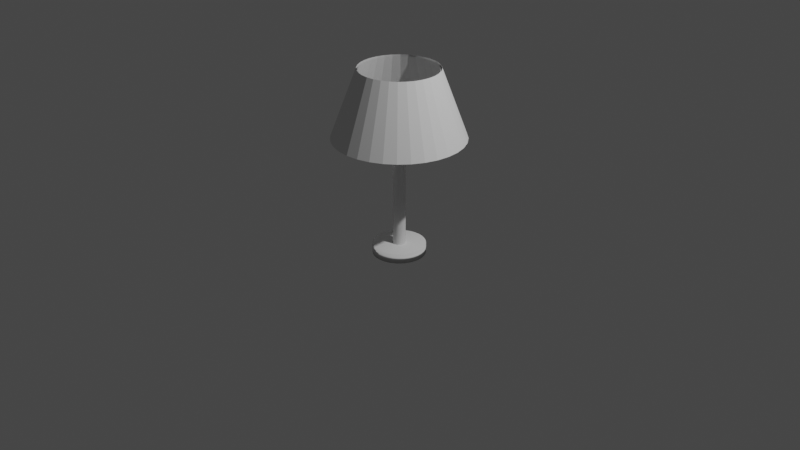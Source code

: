 # Source: lamp.blend  (saved by Blender 2.80.75; exported with 4.5.12 LTS)
import bpy
from mathutils import Matrix  # noqa: F401  (used for matrix-valued properties, if any)

bpy.ops.wm.read_factory_settings(use_empty=True)
scene = bpy.context.scene
scene.name = 'Scene'

# ---- collections
col_collection = bpy.data.collections.new('Collection'); scene.collection.children.link(col_collection)

# ---- world
world_world = bpy.data.worlds.new('World'); scene.world = world_world
world_world.use_nodes = True; world_world.node_tree.nodes.clear()
_N = world_world.node_tree.nodes; _L = world_world.node_tree.links
n0 = _N.new('ShaderNodeOutputWorld'); n0.name = 'World Output'; n0.location = (300, 300)
n1 = _N.new('ShaderNodeBackground'); n1.name = 'Background'; n1.location = (10, 300)
n1.inputs[0].default_value = (0.05088, 0.05088, 0.05088, 1.0)
_L.new(n1.outputs[0], n0.inputs[0])
n0.is_active_output = True
world_world.color = (0.05088, 0.05088, 0.05088)
world_world.use_sun_shadow = False
world_world.sun_shadow_jitter_overblur = 0.0

# ---- cameras
cam_camera = bpy.data.cameras.new('Camera')
cam_camera.clip_end = 100.0
cam_camera.ortho_scale = 7.314

# ---- lights
light_light = bpy.data.lights.new('Light', 'POINT')
light_light.transmission_factor = 0.0
light_light.energy = 1000.0
light_light.shadow_soft_size = 0.1
light_light.shadow_maximum_resolution = 0.006
light_light.use_absolute_resolution = True

# ---- meshes
me_cylinder = bpy.data.meshes.new('Cylinder')
me_cylinder.from_pydata([(0.0, 1.0, -1.0), (0.0, 1.0, 1.0), (0.1951, 0.9808, -1.0), (0.1951, 0.9808, 1.0), (0.3827, 0.9239, -1.0), (0.3827, 0.9239, 1.0), (0.5556, 0.8315, -1.0), (0.5556, 0.8315, 1.0), (0.7071, 0.7071, -1.0), (0.7071, 0.7071, 1.0), (0.8315, 0.5556, -1.0), (0.8315, 0.5556, 1.0), (0.9239, 0.3827, -1.0), (0.9239, 0.3827, 1.0), (0.9808, 0.1951, -1.0), (0.9808, 0.1951, 1.0), (1.0, 7.55e-08, -1.0), (1.0, 7.55e-08, 1.0), (0.9808, -0.1951, -1.0), (0.9808, -0.1951, 1.0), (0.9239, -0.3827, -1.0), (0.9239, -0.3827, 1.0), (0.8315, -0.5556, -1.0), (0.8315, -0.5556, 1.0), (0.7071, -0.7071, -1.0), (0.7071, -0.7071, 1.0), (0.5556, -0.8315, -1.0), (0.5556, -0.8315, 1.0), (0.3827, -0.9239, -1.0), (0.3827, -0.9239, 1.0), (0.1951, -0.9808, -1.0), (0.1951, -0.9808, 1.0), (-3.258e-07, -1.0, -1.0), (-3.258e-07, -1.0, 1.0), (-0.1951, -0.9808, -1.0), (-0.1951, -0.9808, 1.0), (-0.3827, -0.9239, -1.0), (-0.3827, -0.9239, 1.0), (-0.5556, -0.8315, -1.0), (-0.5556, -0.8315, 1.0), (-0.7071, -0.7071, -1.0), (-0.7071, -0.7071, 1.0), (-0.8315, -0.5556, -1.0), (-0.8315, -0.5556, 1.0), (-0.9239, -0.3827, -1.0), (-0.9239, -0.3827, 1.0), (-0.9808, -0.1951, -1.0), (-0.9808, -0.1951, 1.0), (-1.0, 9.656e-07, -1.0), (-1.0, 9.656e-07, 1.0), (-0.9808, 0.1951, -1.0), (-0.9808, 0.1951, 1.0), (-0.9239, 0.3827, -1.0), (-0.9239, 0.3827, 1.0), (-0.8315, 0.5556, -1.0), (-0.8315, 0.5556, 1.0), (-0.7071, 0.7071, -1.0), (-0.7071, 0.7071, 1.0), (-0.5556, 0.8315, -1.0), (-0.5556, 0.8315, 1.0), (-0.3827, 0.9239, -1.0), (-0.3827, 0.9239, 1.0), (-0.1951, 0.9808, -1.0), (-0.1951, 0.9808, 1.0)], [], [(0, 1, 3, 2), (2, 3, 5, 4), (4, 5, 7, 6), (6, 7, 9, 8), (8, 9, 11, 10), (10, 11, 13, 12), (12, 13, 15, 14), (14, 15, 17, 16), (16, 17, 19, 18), (18, 19, 21, 20), (20, 21, 23, 22), (22, 23, 25, 24), (24, 25, 27, 26), (26, 27, 29, 28), (28, 29, 31, 30), (30, 31, 33, 32), (32, 33, 35, 34), (34, 35, 37, 36), (36, 37, 39, 38), (38, 39, 41, 40), (40, 41, 43, 42), (42, 43, 45, 44), (44, 45, 47, 46), (46, 47, 49, 48), (48, 49, 51, 50), (50, 51, 53, 52), (52, 53, 55, 54), (54, 55, 57, 56), (56, 57, 59, 58), (58, 59, 61, 60), (3, 1, 63, 61, 59, 57, 55, 53, 51, 49, 47, 45, 43, 41, 39, 37, 35, 33, 31, 29, 27, 25, 23, 21, 19, 17, 15, 13, 11, 9, 7, 5), (60, 61, 63, 62), (62, 63, 1, 0), (0, 2, 4, 6, 8, 10, 12, 14, 16, 18, 20, 22, 24, 26, 28, 30, 32, 34, 36, 38, 40, 42, 44, 46, 48, 50, 52, 54, 56, 58, 60, 62)])
_uv = me_cylinder.uv_layers.new(name='UVMap')
_uv.uv.foreach_set('vector', [1.0, 0.5, 1.0, 1.0, 0.9688, 1.0, 0.9688, 0.5, 0.9688, 0.5, 0.9688, 1.0, 0.9375, 1.0, 0.9375, 0.5, 0.9375, 0.5, 0.9375, 1.0, 0.9062, 1.0, 0.9062, 0.5, 0.9062, 0.5, 0.9062, 1.0, 0.875, 1.0, 0.875, 0.5, 0.875, 0.5, 0.875, 1.0, 0.8438, 1.0, 0.8438, 0.5, 0.8438, 0.5, 0.8438, 1.0, 0.8125, 1.0, 0.8125, 0.5, 0.8125, 0.5, 0.8125, 1.0, 0.7812, 1.0, 0.7812, 0.5, 0.7812, 0.5, 0.7812, 1.0, 0.75, 1.0, 0.75, 0.5, 0.75, 0.5, 0.75, 1.0, 0.7188, 1.0, 0.7188, 0.5, 0.7188, 0.5, 0.7188, 1.0, 0.6875, 1.0, 0.6875, 0.5, 0.6875, 0.5, 0.6875, 1.0, 0.6562, 1.0, 0.6562, 0.5, 0.6562, 0.5, 0.6562, 1.0, 0.625, 1.0, 0.625, 0.5, 0.625, 0.5, 0.625, 1.0, 0.5938, 1.0, 0.5938, 0.5, 0.5938, 0.5, 0.5938, 1.0, 0.5625, 1.0, 0.5625, 0.5, 0.5625, 0.5, 0.5625, 1.0, 0.5312, 1.0, 0.5312, 0.5, 0.5312, 0.5, 0.5312, 1.0, 0.5, 1.0, 0.5, 0.5, 0.5, 0.5, 0.5, 1.0, 0.4688, 1.0, 0.4688, 0.5, 0.4688, 0.5, 0.4688, 1.0, 0.4375, 1.0, 0.4375, 0.5, 0.4375, 0.5, 0.4375, 1.0, 0.4062, 1.0, 0.4062, 0.5, 0.4062, 0.5, 0.4062, 1.0, 0.375, 1.0, 0.375, 0.5, 0.375, 0.5, 0.375, 1.0, 0.3438, 1.0, 0.3438, 0.5, 0.3438, 0.5, 0.3438, 1.0, 0.3125, 1.0, 0.3125, 0.5, 0.3125, 0.5, 0.3125, 1.0, 0.2812, 1.0, 0.2812, 0.5, 0.2812, 0.5, 0.2812, 1.0, 0.25, 1.0, 0.25, 0.5, 0.25, 0.5, 0.25, 1.0, 0.2188, 1.0, 0.2188, 0.5, 0.2188, 0.5, 0.2188, 1.0, 0.1875, 1.0, 0.1875, 0.5, 0.1875, 0.5, 0.1875, 1.0, 0.1562, 1.0, 0.1562, 0.5, 0.1562, 0.5, 0.1562, 1.0, 0.125, 1.0, 0.125, 0.5, 0.125, 0.5, 0.125, 1.0, 0.09375, 1.0, 0.09375, 0.5, 0.09375, 0.5, 0.09375, 1.0, 0.0625, 1.0, 0.0625, 0.5, 0.2968, 0.4854, 0.25, 0.49, 0.2032, 0.4854, 0.1582, 0.4717, 0.1167, 0.4496, 0.08029, 0.4197, 0.05045, 0.3833, 0.02827, 0.3418, 0.01461, 0.2968, 0.01, 0.25, 0.01461, 0.2032, 0.02827, 0.1582, 0.05045, 0.1167, 0.08029, 0.08029, 0.1167, 0.05045, 0.1582, 0.02827, 0.2032, 0.01461, 0.25, 0.01, 0.2968, 0.01461, 0.3418, 0.02827, 0.3833, 0.05045, 0.4197, 0.08029, 0.4496, 0.1167, 0.4717, 0.1582, 0.4854, 0.2032, 0.49, 0.25, 0.4854, 0.2968, 0.4717, 0.3418, 0.4496, 0.3833, 0.4197, 0.4197, 0.3833, 0.4496, 0.3418, 0.4717, 0.0625, 0.5, 0.0625, 1.0, 0.03125, 1.0, 0.03125, 0.5, 0.03125, 0.5, 0.03125, 1.0, 0.0, 1.0, 0.0, 0.5, 0.75, 0.49, 0.7968, 0.4854, 0.8418, 0.4717, 0.8833, 0.4496, 0.9197, 0.4197, 0.9496, 0.3833, 0.9717, 0.3418, 0.9854, 0.2968, 0.99, 0.25, 0.9854, 0.2032, 0.9717, 0.1582, 0.9496, 0.1167, 0.9197, 0.08029, 0.8833, 0.05045, 0.8418, 0.02827, 0.7968, 0.01461, 0.75, 0.01, 0.7032, 0.01461, 0.6582, 0.02827, 0.6167, 0.05045, 0.5803, 0.08029, 0.5504, 0.1167, 0.5283, 0.1582, 0.5146, 0.2032, 0.51, 0.25, 0.5146, 0.2968, 0.5283, 0.3418, 0.5504, 0.3833, 0.5803, 0.4197, 0.6167, 0.4496, 0.6582, 0.4717, 0.7032, 0.4854])
me_cylinder.use_remesh_preserve_volume = False
me_cylinder.use_remesh_preserve_attributes = False
me_cylinder.use_mirror_vertex_groups = False
me_cylinder.update()
me_cylinder_001 = bpy.data.meshes.new('Cylinder.001')
me_cylinder_001.from_pydata([(0.0, 1.0, -1.0), (3.055e-08, 0.6065, 0.4631), (0.1951, 0.9808, -1.0), (0.1183, 0.5948, 0.4631), (0.3827, 0.9239, -1.0), (0.2321, 0.5603, 0.4631), (0.5556, 0.8315, -1.0), (0.3369, 0.5042, 0.4631), (0.7071, 0.7071, -1.0), (0.4288, 0.4288, 0.4631), (0.8315, 0.5556, -1.0), (0.5042, 0.3369, 0.4631), (0.9239, 0.3827, -1.0), (0.5603, 0.2321, 0.4631), (0.9808, 0.1951, -1.0), (0.5948, 0.1183, 0.4631), (1.0, 7.55e-08, -1.0), (0.6065, 1.636e-07, 0.4631), (0.9808, -0.1951, -1.0), (0.5948, -0.1183, 0.4631), (0.9239, -0.3827, -1.0), (0.5603, -0.2321, 0.4631), (0.8315, -0.5556, -1.0), (0.5042, -0.3369, 0.4631), (0.7071, -0.7071, -1.0), (0.4288, -0.4288, 0.4631), (0.5556, -0.8315, -1.0), (0.3369, -0.5042, 0.4631), (0.3827, -0.9239, -1.0), (0.2321, -0.5603, 0.4631), (0.1951, -0.9808, -1.0), (0.1183, -0.5948, 0.4631), (-3.258e-07, -1.0, -1.0), (-1.671e-07, -0.6065, 0.4631), (-0.1951, -0.9808, -1.0), (-0.1183, -0.5948, 0.4631), (-0.3827, -0.9239, -1.0), (-0.2321, -0.5603, 0.4631), (-0.5556, -0.8315, -1.0), (-0.3369, -0.5042, 0.4631), (-0.7071, -0.7071, -1.0), (-0.4288, -0.4288, 0.4631), (-0.8315, -0.5556, -1.0), (-0.5042, -0.3369, 0.4631), (-0.9239, -0.3827, -1.0), (-0.5603, -0.2321, 0.4631), (-0.9808, -0.1951, -1.0), (-0.5948, -0.1183, 0.4631), (-1.0, 9.656e-07, -1.0), (-0.6065, 7.034e-07, 0.4631), (-0.9808, 0.1951, -1.0), (-0.5948, 0.1183, 0.4631), (-0.9239, 0.3827, -1.0), (-0.5603, 0.2321, 0.4631), (-0.8315, 0.5556, -1.0), (-0.5042, 0.3369, 0.4631), (-0.7071, 0.7071, -1.0), (-0.4288, 0.4288, 0.4631), (-0.5556, 0.8315, -1.0), (-0.3369, 0.5042, 0.4631), (-0.3827, 0.9239, -1.0), (-0.2321, 0.5603, 0.4631), (-0.1951, 0.9808, -1.0), (-0.1183, 0.5948, 0.4631), (-1.017e-08, 0.9688, -1.008), (0.189, 0.9502, -1.008), (0.1143, 0.5748, 0.4381), (2.352e-08, 0.5861, 0.4381), (0.3707, 0.8951, -1.008), (0.2243, 0.5415, 0.4381), (0.5382, 0.8055, -1.008), (0.3256, 0.4873, 0.4381), (0.6851, 0.6851, -1.008), (0.4144, 0.4144, 0.4381), (0.8055, 0.5382, -1.008), (0.4873, 0.3256, 0.4381), (0.8951, 0.3707, -1.008), (0.5415, 0.2243, 0.4381), (0.9502, 0.189, -1.008), (0.5748, 0.1143, 0.4381), (0.9688, 7.346e-08, -1.008), (0.5861, 1.622e-07, 0.4381), (0.9502, -0.189, -1.008), (0.5748, -0.1143, 0.4381), (0.8951, -0.3707, -1.008), (0.5415, -0.2243, 0.4381), (0.8055, -0.5382, -1.008), (0.4873, -0.3256, 0.4381), (0.6851, -0.6851, -1.008), (0.4144, -0.4144, 0.4381), (0.5382, -0.8055, -1.008), (0.3256, -0.4873, 0.4381), (0.3707, -0.8951, -1.008), (0.2243, -0.5415, 0.4381), (0.189, -0.9502, -1.008), (0.1143, -0.5748, 0.4381), (-3.177e-07, -0.9688, -1.008), (-1.618e-07, -0.5861, 0.4381), (-0.189, -0.9502, -1.008), (-0.1143, -0.5748, 0.4381), (-0.3707, -0.8951, -1.008), (-0.2243, -0.5415, 0.4381), (-0.5382, -0.8055, -1.008), (-0.3256, -0.4873, 0.4381), (-0.6851, -0.6851, -1.008), (-0.4144, -0.4144, 0.4381), (-0.8055, -0.5382, -1.008), (-0.4873, -0.3256, 0.4381), (-0.8951, -0.3707, -1.008), (-0.5415, -0.2243, 0.4381), (-0.9502, -0.189, -1.008), (-0.5748, -0.1143, 0.4381), (-0.9688, 9.353e-07, -1.008), (-0.5861, 6.835e-07, 0.4381), (-0.9502, 0.189, -1.008), (-0.5748, 0.1143, 0.4381), (-0.8951, 0.3707, -1.008), (-0.5415, 0.2243, 0.4381), (-0.8055, 0.5382, -1.008), (-0.4873, 0.3256, 0.4381), (-0.6851, 0.6851, -1.008), (-0.4144, 0.4144, 0.4381), (-0.5382, 0.8055, -1.008), (-0.3256, 0.4873, 0.4381), (-0.3707, 0.8951, -1.008), (-0.2243, 0.5415, 0.4381), (-0.189, 0.9502, -1.008), (-0.1143, 0.5748, 0.4381)], [], [(0, 2, 3, 1), (2, 4, 5, 3), (4, 6, 7, 5), (6, 8, 9, 7), (8, 10, 11, 9), (10, 12, 13, 11), (12, 14, 15, 13), (14, 16, 17, 15), (16, 18, 19, 17), (18, 20, 21, 19), (20, 22, 23, 21), (22, 24, 25, 23), (24, 26, 27, 25), (26, 28, 29, 27), (28, 30, 31, 29), (30, 32, 33, 31), (32, 34, 35, 33), (34, 36, 37, 35), (36, 38, 39, 37), (38, 40, 41, 39), (40, 42, 43, 41), (42, 44, 45, 43), (44, 46, 47, 45), (46, 48, 49, 47), (48, 50, 51, 49), (50, 52, 53, 51), (52, 54, 55, 53), (54, 56, 57, 55), (56, 58, 59, 57), (58, 60, 61, 59), (60, 62, 63, 61), (62, 0, 1, 63), (64, 67, 66, 65), (65, 66, 69, 68), (68, 69, 71, 70), (70, 71, 73, 72), (72, 73, 75, 74), (74, 75, 77, 76), (76, 77, 79, 78), (78, 79, 81, 80), (80, 81, 83, 82), (82, 83, 85, 84), (84, 85, 87, 86), (86, 87, 89, 88), (88, 89, 91, 90), (90, 91, 93, 92), (92, 93, 95, 94), (94, 95, 97, 96), (96, 97, 99, 98), (98, 99, 101, 100), (100, 101, 103, 102), (102, 103, 105, 104), (104, 105, 107, 106), (106, 107, 109, 108), (108, 109, 111, 110), (110, 111, 113, 112), (112, 113, 115, 114), (114, 115, 117, 116), (116, 117, 119, 118), (118, 119, 121, 120), (120, 121, 123, 122), (122, 123, 125, 124), (124, 125, 127, 126), (126, 127, 67, 64), (16, 14, 78, 80), (34, 32, 96, 98), (52, 50, 114, 116), (8, 6, 70, 72), (26, 24, 88, 90), (44, 42, 106, 108), (62, 60, 124, 126), (18, 16, 80, 82), (36, 34, 98, 100), (54, 52, 116, 118), (10, 8, 72, 74), (28, 26, 90, 92), (46, 44, 108, 110), (2, 0, 64, 65), (0, 62, 126, 64), (20, 18, 82, 84), (38, 36, 100, 102), (56, 54, 118, 120), (12, 10, 74, 76), (30, 28, 92, 94), (48, 46, 110, 112), (4, 2, 65, 68), (22, 20, 84, 86), (40, 38, 102, 104), (58, 56, 120, 122), (14, 12, 76, 78), (32, 30, 94, 96), (50, 48, 112, 114), (6, 4, 68, 70), (24, 22, 86, 88), (42, 40, 104, 106), (60, 58, 122, 124)])
_uv = me_cylinder_001.uv_layers.new(name='UVMap')
_uv.uv.foreach_set('vector', [1.0, 0.5, 0.9688, 0.5, 0.9688, 1.0, 1.0, 1.0, 0.9688, 0.5, 0.9375, 0.5, 0.9375, 1.0, 0.9688, 1.0, 0.9375, 0.5, 0.9062, 0.5, 0.9062, 1.0, 0.9375, 1.0, 0.9062, 0.5, 0.875, 0.5, 0.875, 1.0, 0.9062, 1.0, 0.875, 0.5, 0.8438, 0.5, 0.8438, 1.0, 0.875, 1.0, 0.8438, 0.5, 0.8125, 0.5, 0.8125, 1.0, 0.8438, 1.0, 0.8125, 0.5, 0.7812, 0.5, 0.7812, 1.0, 0.8125, 1.0, 0.7812, 0.5, 0.75, 0.5, 0.75, 1.0, 0.7812, 1.0, 0.75, 0.5, 0.7188, 0.5, 0.7188, 1.0, 0.75, 1.0, 0.7188, 0.5, 0.6875, 0.5, 0.6875, 1.0, 0.7188, 1.0, 0.6875, 0.5, 0.6562, 0.5, 0.6562, 1.0, 0.6875, 1.0, 0.6562, 0.5, 0.625, 0.5, 0.625, 1.0, 0.6562, 1.0, 0.625, 0.5, 0.5938, 0.5, 0.5938, 1.0, 0.625, 1.0, 0.5938, 0.5, 0.5625, 0.5, 0.5625, 1.0, 0.5938, 1.0, 0.5625, 0.5, 0.5312, 0.5, 0.5312, 1.0, 0.5625, 1.0, 0.5312, 0.5, 0.5, 0.5, 0.5, 1.0, 0.5312, 1.0, 0.5, 0.5, 0.4688, 0.5, 0.4688, 1.0, 0.5, 1.0, 0.4688, 0.5, 0.4375, 0.5, 0.4375, 1.0, 0.4688, 1.0, 0.4375, 0.5, 0.4062, 0.5, 0.4062, 1.0, 0.4375, 1.0, 0.4062, 0.5, 0.375, 0.5, 0.375, 1.0, 0.4062, 1.0, 0.375, 0.5, 0.3438, 0.5, 0.3438, 1.0, 0.375, 1.0, 0.3438, 0.5, 0.3125, 0.5, 0.3125, 1.0, 0.3438, 1.0, 0.3125, 0.5, 0.2812, 0.5, 0.2812, 1.0, 0.3125, 1.0, 0.2812, 0.5, 0.25, 0.5, 0.25, 1.0, 0.2812, 1.0, 0.25, 0.5, 0.2188, 0.5, 0.2188, 1.0, 0.25, 1.0, 0.2188, 0.5, 0.1875, 0.5, 0.1875, 1.0, 0.2188, 1.0, 0.1875, 0.5, 0.1562, 0.5, 0.1562, 1.0, 0.1875, 1.0, 0.1562, 0.5, 0.125, 0.5, 0.125, 1.0, 0.1562, 1.0, 0.125, 0.5, 0.09375, 0.5, 0.09375, 1.0, 0.125, 1.0, 0.09375, 0.5, 0.0625, 0.5, 0.0625, 1.0, 0.09375, 1.0, 0.0625, 0.5, 0.03125, 0.5, 0.03125, 1.0, 0.0625, 1.0, 0.03125, 0.5, 0.0, 0.5, 0.0, 1.0, 0.03125, 1.0, 1.0, 0.5, 1.0, 1.0, 0.9688, 1.0, 0.9688, 0.5, 0.9688, 0.5, 0.9688, 1.0, 0.9375, 1.0, 0.9375, 0.5, 0.9375, 0.5, 0.9375, 1.0, 0.9062, 1.0, 0.9062, 0.5, 0.9062, 0.5, 0.9062, 1.0, 0.875, 1.0, 0.875, 0.5, 0.875, 0.5, 0.875, 1.0, 0.8438, 1.0, 0.8438, 0.5, 0.8438, 0.5, 0.8438, 1.0, 0.8125, 1.0, 0.8125, 0.5, 0.8125, 0.5, 0.8125, 1.0, 0.7812, 1.0, 0.7812, 0.5, 0.7812, 0.5, 0.7812, 1.0, 0.75, 1.0, 0.75, 0.5, 0.75, 0.5, 0.75, 1.0, 0.7188, 1.0, 0.7188, 0.5, 0.7188, 0.5, 0.7188, 1.0, 0.6875, 1.0, 0.6875, 0.5, 0.6875, 0.5, 0.6875, 1.0, 0.6562, 1.0, 0.6562, 0.5, 0.6562, 0.5, 0.6562, 1.0, 0.625, 1.0, 0.625, 0.5, 0.625, 0.5, 0.625, 1.0, 0.5938, 1.0, 0.5938, 0.5, 0.5938, 0.5, 0.5938, 1.0, 0.5625, 1.0, 0.5625, 0.5, 0.5625, 0.5, 0.5625, 1.0, 0.5312, 1.0, 0.5312, 0.5, 0.5312, 0.5, 0.5312, 1.0, 0.5, 1.0, 0.5, 0.5, 0.5, 0.5, 0.5, 1.0, 0.4688, 1.0, 0.4688, 0.5, 0.4688, 0.5, 0.4688, 1.0, 0.4375, 1.0, 0.4375, 0.5, 0.4375, 0.5, 0.4375, 1.0, 0.4062, 1.0, 0.4062, 0.5, 0.4062, 0.5, 0.4062, 1.0, 0.375, 1.0, 0.375, 0.5, 0.375, 0.5, 0.375, 1.0, 0.3438, 1.0, 0.3438, 0.5, 0.3438, 0.5, 0.3438, 1.0, 0.3125, 1.0, 0.3125, 0.5, 0.3125, 0.5, 0.3125, 1.0, 0.2812, 1.0, 0.2812, 0.5, 0.2812, 0.5, 0.2812, 1.0, 0.25, 1.0, 0.25, 0.5, 0.25, 0.5, 0.25, 1.0, 0.2188, 1.0, 0.2188, 0.5, 0.2188, 0.5, 0.2188, 1.0, 0.1875, 1.0, 0.1875, 0.5, 0.1875, 0.5, 0.1875, 1.0, 0.1562, 1.0, 0.1562, 0.5, 0.1562, 0.5, 0.1562, 1.0, 0.125, 1.0, 0.125, 0.5, 0.125, 0.5, 0.125, 1.0, 0.09375, 1.0, 0.09375, 0.5, 0.09375, 0.5, 0.09375, 1.0, 0.0625, 1.0, 0.0625, 0.5, 0.0625, 0.5, 0.0625, 1.0, 0.03125, 1.0, 0.03125, 0.5, 0.03125, 0.5, 0.03125, 1.0, 0.0, 1.0, 0.0, 0.5, 0.75, 0.5, 0.7812, 0.5, 0.7812, 0.5, 0.75, 0.5, 0.4688, 0.5, 0.5, 0.5, 0.5, 0.5, 0.4688, 0.5, 0.1875, 0.5, 0.2188, 0.5, 0.2188, 0.5, 0.1875, 0.5, 0.875, 0.5, 0.9062, 0.5, 0.9062, 0.5, 0.875, 0.5, 0.5938, 0.5, 0.625, 0.5, 0.625, 0.5, 0.5938, 0.5, 0.3125, 0.5, 0.3438, 0.5, 0.3438, 0.5, 0.3125, 0.5, 0.03125, 0.5, 0.0625, 0.5, 0.0625, 0.5, 0.03125, 0.5, 0.7188, 0.5, 0.75, 0.5, 0.75, 0.5, 0.7188, 0.5, 0.4375, 0.5, 0.4688, 0.5, 0.4688, 0.5, 0.4375, 0.5, 0.1562, 0.5, 0.1875, 0.5, 0.1875, 0.5, 0.1562, 0.5, 0.8438, 0.5, 0.875, 0.5, 0.875, 0.5, 0.8438, 0.5, 0.5625, 0.5, 0.5938, 0.5, 0.5938, 0.5, 0.5625, 0.5, 0.2812, 0.5, 0.3125, 0.5, 0.3125, 0.5, 0.2812, 0.5, 0.9688, 0.5, 1.0, 0.5, 1.0, 0.5, 0.9688, 0.5, 0.0, 0.5, 0.03125, 0.5, 0.03125, 0.5, 0.0, 0.5, 0.6875, 0.5, 0.7188, 0.5, 0.7188, 0.5, 0.6875, 0.5, 0.4062, 0.5, 0.4375, 0.5, 0.4375, 0.5, 0.4062, 0.5, 0.125, 0.5, 0.1562, 0.5, 0.1562, 0.5, 0.125, 0.5, 0.8125, 0.5, 0.8438, 0.5, 0.8438, 0.5, 0.8125, 0.5, 0.5312, 0.5, 0.5625, 0.5, 0.5625, 0.5, 0.5312, 0.5, 0.25, 0.5, 0.2812, 0.5, 0.2812, 0.5, 0.25, 0.5, 0.9375, 0.5, 0.9688, 0.5, 0.9688, 0.5, 0.9375, 0.5, 0.6562, 0.5, 0.6875, 0.5, 0.6875, 0.5, 0.6562, 0.5, 0.375, 0.5, 0.4062, 0.5, 0.4062, 0.5, 0.375, 0.5, 0.09375, 0.5, 0.125, 0.5, 0.125, 0.5, 0.09375, 0.5, 0.7812, 0.5, 0.8125, 0.5, 0.8125, 0.5, 0.7812, 0.5, 0.5, 0.5, 0.5312, 0.5, 0.5312, 0.5, 0.5, 0.5, 0.2188, 0.5, 0.25, 0.5, 0.25, 0.5, 0.2188, 0.5, 0.9062, 0.5, 0.9375, 0.5, 0.9375, 0.5, 0.9062, 0.5, 0.625, 0.5, 0.6562, 0.5, 0.6562, 0.5, 0.625, 0.5, 0.3438, 0.5, 0.375, 0.5, 0.375, 0.5, 0.3438, 0.5, 0.0625, 0.5, 0.09375, 0.5, 0.09375, 0.5, 0.0625, 0.5])
me_cylinder_001.use_remesh_preserve_volume = False
me_cylinder_001.use_remesh_preserve_attributes = False
me_cylinder_001.use_mirror_vertex_groups = False
me_cylinder_001.update()
me_cylinder_002 = bpy.data.meshes.new('Cylinder.002')
me_cylinder_002.from_pydata([(-0.007203, -0.01671, 0.7902), (-0.6525, -0.01671, 0.9056), (-0.007241, -0.01639, 0.787), (-0.6526, -0.01639, 0.9024), (-0.007277, -0.01544, 0.7839), (-0.6526, -0.01544, 0.8993), (-0.007311, -0.01389, 0.7811), (-0.6527, -0.01389, 0.8965), (-0.00734, -0.01181, 0.7786), (-0.6527, -0.01181, 0.894), (-0.007364, -0.009282, 0.7766), (-0.6527, -0.009282, 0.892), (-0.007382, -0.006393, 0.775), (-0.6527, -0.006393, 0.8905), (-0.007393, -0.003259, 0.7741), (-0.6527, -0.003259, 0.8895), (-0.007397, 3.234e-07, 0.7738), (-0.6527, 3.234e-07, 0.8892), (-0.007393, 0.00326, 0.7741), (-0.6527, 0.00326, 0.8895), (-0.007382, 0.006394, 0.775), (-0.6527, 0.006394, 0.8905), (-0.007364, 0.009283, 0.7766), (-0.6527, 0.009283, 0.892), (-0.00734, 0.01181, 0.7786), (-0.6527, 0.01181, 0.894), (-0.007311, 0.01389, 0.7811), (-0.6527, 0.01389, 0.8965), (-0.007277, 0.01544, 0.7839), (-0.6526, 0.01544, 0.8993), (-0.007241, 0.01639, 0.787), (-0.6526, 0.01639, 0.9024), (-0.007203, 0.01671, 0.7902), (-0.6525, 0.01671, 0.9056), (-0.007165, 0.01639, 0.7934), (-0.6525, 0.01639, 0.9088), (-0.007129, 0.01544, 0.7964), (-0.6525, 0.01544, 0.9119), (-0.007095, 0.01389, 0.7993), (-0.6524, 0.01389, 0.9147), (-0.007066, 0.01181, 0.8017), (-0.6524, 0.01181, 0.9172), (-0.007041, 0.009283, 0.8038), (-0.6524, 0.009283, 0.9192), (-0.007023, 0.006394, 0.8053), (-0.6524, 0.006394, 0.9207), (-0.007012, 0.00326, 0.8062), (-0.6524, 0.00326, 0.9217), (-0.007009, 3.085e-07, 0.8065), (-0.6524, 3.085e-07, 0.922), (-0.007012, -0.003259, 0.8062), (-0.6524, -0.003259, 0.9217), (-0.007023, -0.006393, 0.8053), (-0.6524, -0.006393, 0.9207), (-0.007041, -0.009282, 0.8038), (-0.6524, -0.009282, 0.9192), (-0.007066, -0.01181, 0.8017), (-0.6524, -0.01181, 0.9172), (-0.007095, -0.01389, 0.7993), (-0.6524, -0.01389, 0.9147), (-0.007129, -0.01544, 0.7964), (-0.6525, -0.01544, 0.9119), (-0.007165, -0.01639, 0.7934), (-0.6525, -0.01639, 0.9088)], [], [(0, 1, 3, 2), (2, 3, 5, 4), (4, 5, 7, 6), (6, 7, 9, 8), (8, 9, 11, 10), (10, 11, 13, 12), (12, 13, 15, 14), (14, 15, 17, 16), (16, 17, 19, 18), (18, 19, 21, 20), (20, 21, 23, 22), (22, 23, 25, 24), (24, 25, 27, 26), (26, 27, 29, 28), (28, 29, 31, 30), (30, 31, 33, 32), (32, 33, 35, 34), (34, 35, 37, 36), (36, 37, 39, 38), (38, 39, 41, 40), (40, 41, 43, 42), (42, 43, 45, 44), (44, 45, 47, 46), (46, 47, 49, 48), (48, 49, 51, 50), (50, 51, 53, 52), (52, 53, 55, 54), (54, 55, 57, 56), (56, 57, 59, 58), (58, 59, 61, 60), (3, 1, 63, 61, 59, 57, 55, 53, 51, 49, 47, 45, 43, 41, 39, 37, 35, 33, 31, 29, 27, 25, 23, 21, 19, 17, 15, 13, 11, 9, 7, 5), (60, 61, 63, 62), (62, 63, 1, 0), (0, 2, 4, 6, 8, 10, 12, 14, 16, 18, 20, 22, 24, 26, 28, 30, 32, 34, 36, 38, 40, 42, 44, 46, 48, 50, 52, 54, 56, 58, 60, 62)])
me_cylinder_002.polygons.foreach_set('use_smooth', [True] * 34)
_uv = me_cylinder_002.uv_layers.new(name='UVMap')
_uv.uv.foreach_set('vector', [1.0, 0.5, 1.0, 1.0, 0.9688, 1.0, 0.9688, 0.5, 0.9688, 0.5, 0.9688, 1.0, 0.9375, 1.0, 0.9375, 0.5, 0.9375, 0.5, 0.9375, 1.0, 0.9062, 1.0, 0.9062, 0.5, 0.9062, 0.5, 0.9062, 1.0, 0.875, 1.0, 0.875, 0.5, 0.875, 0.5, 0.875, 1.0, 0.8438, 1.0, 0.8438, 0.5, 0.8438, 0.5, 0.8438, 1.0, 0.8125, 1.0, 0.8125, 0.5, 0.8125, 0.5, 0.8125, 1.0, 0.7812, 1.0, 0.7812, 0.5, 0.7812, 0.5, 0.7812, 1.0, 0.75, 1.0, 0.75, 0.5, 0.75, 0.5, 0.75, 1.0, 0.7188, 1.0, 0.7188, 0.5, 0.7188, 0.5, 0.7188, 1.0, 0.6875, 1.0, 0.6875, 0.5, 0.6875, 0.5, 0.6875, 1.0, 0.6562, 1.0, 0.6562, 0.5, 0.6562, 0.5, 0.6562, 1.0, 0.625, 1.0, 0.625, 0.5, 0.625, 0.5, 0.625, 1.0, 0.5938, 1.0, 0.5938, 0.5, 0.5938, 0.5, 0.5938, 1.0, 0.5625, 1.0, 0.5625, 0.5, 0.5625, 0.5, 0.5625, 1.0, 0.5312, 1.0, 0.5312, 0.5, 0.5312, 0.5, 0.5312, 1.0, 0.5, 1.0, 0.5, 0.5, 0.5, 0.5, 0.5, 1.0, 0.4688, 1.0, 0.4688, 0.5, 0.4688, 0.5, 0.4688, 1.0, 0.4375, 1.0, 0.4375, 0.5, 0.4375, 0.5, 0.4375, 1.0, 0.4062, 1.0, 0.4062, 0.5, 0.4062, 0.5, 0.4062, 1.0, 0.375, 1.0, 0.375, 0.5, 0.375, 0.5, 0.375, 1.0, 0.3438, 1.0, 0.3438, 0.5, 0.3438, 0.5, 0.3438, 1.0, 0.3125, 1.0, 0.3125, 0.5, 0.3125, 0.5, 0.3125, 1.0, 0.2812, 1.0, 0.2812, 0.5, 0.2812, 0.5, 0.2812, 1.0, 0.25, 1.0, 0.25, 0.5, 0.25, 0.5, 0.25, 1.0, 0.2188, 1.0, 0.2188, 0.5, 0.2188, 0.5, 0.2188, 1.0, 0.1875, 1.0, 0.1875, 0.5, 0.1875, 0.5, 0.1875, 1.0, 0.1562, 1.0, 0.1562, 0.5, 0.1562, 0.5, 0.1562, 1.0, 0.125, 1.0, 0.125, 0.5, 0.125, 0.5, 0.125, 1.0, 0.09375, 1.0, 0.09375, 0.5, 0.09375, 0.5, 0.09375, 1.0, 0.0625, 1.0, 0.0625, 0.5, 0.2968, 0.4854, 0.25, 0.49, 0.2032, 0.4854, 0.1582, 0.4717, 0.1167, 0.4496, 0.08029, 0.4197, 0.05045, 0.3833, 0.02827, 0.3418, 0.01461, 0.2968, 0.01, 0.25, 0.01461, 0.2032, 0.02827, 0.1582, 0.05045, 0.1167, 0.08029, 0.08029, 0.1167, 0.05045, 0.1582, 0.02827, 0.2032, 0.01461, 0.25, 0.01, 0.2968, 0.01461, 0.3418, 0.02827, 0.3833, 0.05045, 0.4197, 0.08029, 0.4496, 0.1167, 0.4717, 0.1582, 0.4854, 0.2032, 0.49, 0.25, 0.4854, 0.2968, 0.4717, 0.3418, 0.4496, 0.3833, 0.4197, 0.4197, 0.3833, 0.4496, 0.3418, 0.4717, 0.0625, 0.5, 0.0625, 1.0, 0.03125, 1.0, 0.03125, 0.5, 0.03125, 0.5, 0.03125, 1.0, 0.0, 1.0, 0.0, 0.5, 0.75, 0.49, 0.7968, 0.4854, 0.8418, 0.4717, 0.8833, 0.4496, 0.9197, 0.4197, 0.9496, 0.3833, 0.9717, 0.3418, 0.9854, 0.2968, 0.99, 0.25, 0.9854, 0.2032, 0.9717, 0.1582, 0.9496, 0.1167, 0.9197, 0.08029, 0.8833, 0.05045, 0.8418, 0.02827, 0.7968, 0.01461, 0.75, 0.01, 0.7032, 0.01461, 0.6582, 0.02827, 0.6167, 0.05045, 0.5803, 0.08029, 0.5504, 0.1167, 0.5283, 0.1582, 0.5146, 0.2032, 0.51, 0.25, 0.5146, 0.2968, 0.5283, 0.3418, 0.5504, 0.3833, 0.5803, 0.4197, 0.6167, 0.4496, 0.6582, 0.4717, 0.7032, 0.4854])
me_cylinder_002.use_remesh_preserve_volume = False
me_cylinder_002.use_remesh_preserve_attributes = False
me_cylinder_002.use_mirror_vertex_groups = False
me_cylinder_002.update()
me_cylinder_005 = bpy.data.meshes.new('Cylinder.005')
me_cylinder_005.from_pydata([(-0.007203, -0.01671, 0.7902), (-0.6525, -0.01671, 0.9056), (-0.007241, -0.01639, 0.787), (-0.6526, -0.01639, 0.9024), (-0.007277, -0.01544, 0.7839), (-0.6526, -0.01544, 0.8993), (-0.007311, -0.01389, 0.7811), (-0.6527, -0.01389, 0.8965), (-0.00734, -0.01181, 0.7786), (-0.6527, -0.01181, 0.894), (-0.007364, -0.009282, 0.7766), (-0.6527, -0.009282, 0.892), (-0.007382, -0.006393, 0.775), (-0.6527, -0.006393, 0.8905), (-0.007393, -0.003259, 0.7741), (-0.6527, -0.003259, 0.8895), (-0.007397, 3.234e-07, 0.7738), (-0.6527, 3.234e-07, 0.8892), (-0.007393, 0.00326, 0.7741), (-0.6527, 0.00326, 0.8895), (-0.007382, 0.006394, 0.775), (-0.6527, 0.006394, 0.8905), (-0.007364, 0.009283, 0.7766), (-0.6527, 0.009283, 0.892), (-0.00734, 0.01181, 0.7786), (-0.6527, 0.01181, 0.894), (-0.007311, 0.01389, 0.7811), (-0.6527, 0.01389, 0.8965), (-0.007277, 0.01544, 0.7839), (-0.6526, 0.01544, 0.8993), (-0.007241, 0.01639, 0.787), (-0.6526, 0.01639, 0.9024), (-0.007203, 0.01671, 0.7902), (-0.6525, 0.01671, 0.9056), (-0.007165, 0.01639, 0.7934), (-0.6525, 0.01639, 0.9088), (-0.007129, 0.01544, 0.7964), (-0.6525, 0.01544, 0.9119), (-0.007095, 0.01389, 0.7993), (-0.6524, 0.01389, 0.9147), (-0.007066, 0.01181, 0.8017), (-0.6524, 0.01181, 0.9172), (-0.007041, 0.009283, 0.8038), (-0.6524, 0.009283, 0.9192), (-0.007023, 0.006394, 0.8053), (-0.6524, 0.006394, 0.9207), (-0.007012, 0.00326, 0.8062), (-0.6524, 0.00326, 0.9217), (-0.007009, 3.085e-07, 0.8065), (-0.6524, 3.085e-07, 0.922), (-0.007012, -0.003259, 0.8062), (-0.6524, -0.003259, 0.9217), (-0.007023, -0.006393, 0.8053), (-0.6524, -0.006393, 0.9207), (-0.007041, -0.009282, 0.8038), (-0.6524, -0.009282, 0.9192), (-0.007066, -0.01181, 0.8017), (-0.6524, -0.01181, 0.9172), (-0.007095, -0.01389, 0.7993), (-0.6524, -0.01389, 0.9147), (-0.007129, -0.01544, 0.7964), (-0.6525, -0.01544, 0.9119), (-0.007165, -0.01639, 0.7934), (-0.6525, -0.01639, 0.9088)], [], [(0, 1, 3, 2), (2, 3, 5, 4), (4, 5, 7, 6), (6, 7, 9, 8), (8, 9, 11, 10), (10, 11, 13, 12), (12, 13, 15, 14), (14, 15, 17, 16), (16, 17, 19, 18), (18, 19, 21, 20), (20, 21, 23, 22), (22, 23, 25, 24), (24, 25, 27, 26), (26, 27, 29, 28), (28, 29, 31, 30), (30, 31, 33, 32), (32, 33, 35, 34), (34, 35, 37, 36), (36, 37, 39, 38), (38, 39, 41, 40), (40, 41, 43, 42), (42, 43, 45, 44), (44, 45, 47, 46), (46, 47, 49, 48), (48, 49, 51, 50), (50, 51, 53, 52), (52, 53, 55, 54), (54, 55, 57, 56), (56, 57, 59, 58), (58, 59, 61, 60), (3, 1, 63, 61, 59, 57, 55, 53, 51, 49, 47, 45, 43, 41, 39, 37, 35, 33, 31, 29, 27, 25, 23, 21, 19, 17, 15, 13, 11, 9, 7, 5), (60, 61, 63, 62), (62, 63, 1, 0), (0, 2, 4, 6, 8, 10, 12, 14, 16, 18, 20, 22, 24, 26, 28, 30, 32, 34, 36, 38, 40, 42, 44, 46, 48, 50, 52, 54, 56, 58, 60, 62)])
me_cylinder_005.polygons.foreach_set('use_smooth', [True] * 34)
_uv = me_cylinder_005.uv_layers.new(name='UVMap')
_uv.uv.foreach_set('vector', [1.0, 0.5, 1.0, 1.0, 0.9688, 1.0, 0.9688, 0.5, 0.9688, 0.5, 0.9688, 1.0, 0.9375, 1.0, 0.9375, 0.5, 0.9375, 0.5, 0.9375, 1.0, 0.9062, 1.0, 0.9062, 0.5, 0.9062, 0.5, 0.9062, 1.0, 0.875, 1.0, 0.875, 0.5, 0.875, 0.5, 0.875, 1.0, 0.8438, 1.0, 0.8438, 0.5, 0.8438, 0.5, 0.8438, 1.0, 0.8125, 1.0, 0.8125, 0.5, 0.8125, 0.5, 0.8125, 1.0, 0.7812, 1.0, 0.7812, 0.5, 0.7812, 0.5, 0.7812, 1.0, 0.75, 1.0, 0.75, 0.5, 0.75, 0.5, 0.75, 1.0, 0.7188, 1.0, 0.7188, 0.5, 0.7188, 0.5, 0.7188, 1.0, 0.6875, 1.0, 0.6875, 0.5, 0.6875, 0.5, 0.6875, 1.0, 0.6562, 1.0, 0.6562, 0.5, 0.6562, 0.5, 0.6562, 1.0, 0.625, 1.0, 0.625, 0.5, 0.625, 0.5, 0.625, 1.0, 0.5938, 1.0, 0.5938, 0.5, 0.5938, 0.5, 0.5938, 1.0, 0.5625, 1.0, 0.5625, 0.5, 0.5625, 0.5, 0.5625, 1.0, 0.5312, 1.0, 0.5312, 0.5, 0.5312, 0.5, 0.5312, 1.0, 0.5, 1.0, 0.5, 0.5, 0.5, 0.5, 0.5, 1.0, 0.4688, 1.0, 0.4688, 0.5, 0.4688, 0.5, 0.4688, 1.0, 0.4375, 1.0, 0.4375, 0.5, 0.4375, 0.5, 0.4375, 1.0, 0.4062, 1.0, 0.4062, 0.5, 0.4062, 0.5, 0.4062, 1.0, 0.375, 1.0, 0.375, 0.5, 0.375, 0.5, 0.375, 1.0, 0.3438, 1.0, 0.3438, 0.5, 0.3438, 0.5, 0.3438, 1.0, 0.3125, 1.0, 0.3125, 0.5, 0.3125, 0.5, 0.3125, 1.0, 0.2812, 1.0, 0.2812, 0.5, 0.2812, 0.5, 0.2812, 1.0, 0.25, 1.0, 0.25, 0.5, 0.25, 0.5, 0.25, 1.0, 0.2188, 1.0, 0.2188, 0.5, 0.2188, 0.5, 0.2188, 1.0, 0.1875, 1.0, 0.1875, 0.5, 0.1875, 0.5, 0.1875, 1.0, 0.1562, 1.0, 0.1562, 0.5, 0.1562, 0.5, 0.1562, 1.0, 0.125, 1.0, 0.125, 0.5, 0.125, 0.5, 0.125, 1.0, 0.09375, 1.0, 0.09375, 0.5, 0.09375, 0.5, 0.09375, 1.0, 0.0625, 1.0, 0.0625, 0.5, 0.2968, 0.4854, 0.25, 0.49, 0.2032, 0.4854, 0.1582, 0.4717, 0.1167, 0.4496, 0.08029, 0.4197, 0.05045, 0.3833, 0.02827, 0.3418, 0.01461, 0.2968, 0.01, 0.25, 0.01461, 0.2032, 0.02827, 0.1582, 0.05045, 0.1167, 0.08029, 0.08029, 0.1167, 0.05045, 0.1582, 0.02827, 0.2032, 0.01461, 0.25, 0.01, 0.2968, 0.01461, 0.3418, 0.02827, 0.3833, 0.05045, 0.4197, 0.08029, 0.4496, 0.1167, 0.4717, 0.1582, 0.4854, 0.2032, 0.49, 0.25, 0.4854, 0.2968, 0.4717, 0.3418, 0.4496, 0.3833, 0.4197, 0.4197, 0.3833, 0.4496, 0.3418, 0.4717, 0.0625, 0.5, 0.0625, 1.0, 0.03125, 1.0, 0.03125, 0.5, 0.03125, 0.5, 0.03125, 1.0, 0.0, 1.0, 0.0, 0.5, 0.75, 0.49, 0.7968, 0.4854, 0.8418, 0.4717, 0.8833, 0.4496, 0.9197, 0.4197, 0.9496, 0.3833, 0.9717, 0.3418, 0.9854, 0.2968, 0.99, 0.25, 0.9854, 0.2032, 0.9717, 0.1582, 0.9496, 0.1167, 0.9197, 0.08029, 0.8833, 0.05045, 0.8418, 0.02827, 0.7968, 0.01461, 0.75, 0.01, 0.7032, 0.01461, 0.6582, 0.02827, 0.6167, 0.05045, 0.5803, 0.08029, 0.5504, 0.1167, 0.5283, 0.1582, 0.5146, 0.2032, 0.51, 0.25, 0.5146, 0.2968, 0.5283, 0.3418, 0.5504, 0.3833, 0.5803, 0.4197, 0.6167, 0.4496, 0.6582, 0.4717, 0.7032, 0.4854])
me_cylinder_005.use_remesh_preserve_volume = False
me_cylinder_005.use_remesh_preserve_attributes = False
me_cylinder_005.use_mirror_vertex_groups = False
me_cylinder_005.update()
me_cylinder_006 = bpy.data.meshes.new('Cylinder.006')
me_cylinder_006.from_pydata([(0.0, 1.0, -1.0), (0.0, 1.0, 1.0), (0.1951, 0.9808, -1.0), (0.1951, 0.9808, 1.0), (0.3827, 0.9239, -1.0), (0.3827, 0.9239, 1.0), (0.5556, 0.8315, -1.0), (0.5556, 0.8315, 1.0), (0.7071, 0.7071, -1.0), (0.7071, 0.7071, 1.0), (0.8315, 0.5556, -1.0), (0.8315, 0.5556, 1.0), (0.9239, 0.3827, -1.0), (0.9239, 0.3827, 1.0), (0.9808, 0.1951, -1.0), (0.9808, 0.1951, 1.0), (1.0, 7.55e-08, -1.0), (1.0, 7.55e-08, 1.0), (0.9808, -0.1951, -1.0), (0.9808, -0.1951, 1.0), (0.9239, -0.3827, -1.0), (0.9239, -0.3827, 1.0), (0.8315, -0.5556, -1.0), (0.8315, -0.5556, 1.0), (0.7071, -0.7071, -1.0), (0.7071, -0.7071, 1.0), (0.5556, -0.8315, -1.0), (0.5556, -0.8315, 1.0), (0.3827, -0.9239, -1.0), (0.3827, -0.9239, 1.0), (0.1951, -0.9808, -1.0), (0.1951, -0.9808, 1.0), (-3.258e-07, -1.0, -1.0), (-3.258e-07, -1.0, 1.0), (-0.1951, -0.9808, -1.0), (-0.1951, -0.9808, 1.0), (-0.3827, -0.9239, -1.0), (-0.3827, -0.9239, 1.0), (-0.5556, -0.8315, -1.0), (-0.5556, -0.8315, 1.0), (-0.7071, -0.7071, -1.0), (-0.7071, -0.7071, 1.0), (-0.8315, -0.5556, -1.0), (-0.8315, -0.5556, 1.0), (-0.9239, -0.3827, -1.0), (-0.9239, -0.3827, 1.0), (-0.9808, -0.1951, -1.0), (-0.9808, -0.1951, 1.0), (-1.0, 9.656e-07, -1.0), (-1.0, 9.656e-07, 1.0), (-0.9808, 0.1951, -1.0), (-0.9808, 0.1951, 1.0), (-0.9239, 0.3827, -1.0), (-0.9239, 0.3827, 1.0), (-0.8315, 0.5556, -1.0), (-0.8315, 0.5556, 1.0), (-0.7071, 0.7071, -1.0), (-0.7071, 0.7071, 1.0), (-0.5556, 0.8315, -1.0), (-0.5556, 0.8315, 1.0), (-0.3827, 0.9239, -1.0), (-0.3827, 0.9239, 1.0), (-0.1951, 0.9808, -1.0), (-0.1951, 0.9808, 1.0)], [], [(0, 1, 3, 2), (2, 3, 5, 4), (4, 5, 7, 6), (6, 7, 9, 8), (8, 9, 11, 10), (10, 11, 13, 12), (12, 13, 15, 14), (14, 15, 17, 16), (16, 17, 19, 18), (18, 19, 21, 20), (20, 21, 23, 22), (22, 23, 25, 24), (24, 25, 27, 26), (26, 27, 29, 28), (28, 29, 31, 30), (30, 31, 33, 32), (32, 33, 35, 34), (34, 35, 37, 36), (36, 37, 39, 38), (38, 39, 41, 40), (40, 41, 43, 42), (42, 43, 45, 44), (44, 45, 47, 46), (46, 47, 49, 48), (48, 49, 51, 50), (50, 51, 53, 52), (52, 53, 55, 54), (54, 55, 57, 56), (56, 57, 59, 58), (58, 59, 61, 60), (3, 1, 63, 61, 59, 57, 55, 53, 51, 49, 47, 45, 43, 41, 39, 37, 35, 33, 31, 29, 27, 25, 23, 21, 19, 17, 15, 13, 11, 9, 7, 5), (60, 61, 63, 62), (62, 63, 1, 0), (0, 2, 4, 6, 8, 10, 12, 14, 16, 18, 20, 22, 24, 26, 28, 30, 32, 34, 36, 38, 40, 42, 44, 46, 48, 50, 52, 54, 56, 58, 60, 62)])
me_cylinder_006.polygons.foreach_set('use_smooth', [True] * 34)
_uv = me_cylinder_006.uv_layers.new(name='UVMap')
_uv.uv.foreach_set('vector', [1.0, 0.5, 1.0, 1.0, 0.9688, 1.0, 0.9688, 0.5, 0.9688, 0.5, 0.9688, 1.0, 0.9375, 1.0, 0.9375, 0.5, 0.9375, 0.5, 0.9375, 1.0, 0.9062, 1.0, 0.9062, 0.5, 0.9062, 0.5, 0.9062, 1.0, 0.875, 1.0, 0.875, 0.5, 0.875, 0.5, 0.875, 1.0, 0.8438, 1.0, 0.8438, 0.5, 0.8438, 0.5, 0.8438, 1.0, 0.8125, 1.0, 0.8125, 0.5, 0.8125, 0.5, 0.8125, 1.0, 0.7812, 1.0, 0.7812, 0.5, 0.7812, 0.5, 0.7812, 1.0, 0.75, 1.0, 0.75, 0.5, 0.75, 0.5, 0.75, 1.0, 0.7188, 1.0, 0.7188, 0.5, 0.7188, 0.5, 0.7188, 1.0, 0.6875, 1.0, 0.6875, 0.5, 0.6875, 0.5, 0.6875, 1.0, 0.6562, 1.0, 0.6562, 0.5, 0.6562, 0.5, 0.6562, 1.0, 0.625, 1.0, 0.625, 0.5, 0.625, 0.5, 0.625, 1.0, 0.5938, 1.0, 0.5938, 0.5, 0.5938, 0.5, 0.5938, 1.0, 0.5625, 1.0, 0.5625, 0.5, 0.5625, 0.5, 0.5625, 1.0, 0.5312, 1.0, 0.5312, 0.5, 0.5312, 0.5, 0.5312, 1.0, 0.5, 1.0, 0.5, 0.5, 0.5, 0.5, 0.5, 1.0, 0.4688, 1.0, 0.4688, 0.5, 0.4688, 0.5, 0.4688, 1.0, 0.4375, 1.0, 0.4375, 0.5, 0.4375, 0.5, 0.4375, 1.0, 0.4062, 1.0, 0.4062, 0.5, 0.4062, 0.5, 0.4062, 1.0, 0.375, 1.0, 0.375, 0.5, 0.375, 0.5, 0.375, 1.0, 0.3438, 1.0, 0.3438, 0.5, 0.3438, 0.5, 0.3438, 1.0, 0.3125, 1.0, 0.3125, 0.5, 0.3125, 0.5, 0.3125, 1.0, 0.2812, 1.0, 0.2812, 0.5, 0.2812, 0.5, 0.2812, 1.0, 0.25, 1.0, 0.25, 0.5, 0.25, 0.5, 0.25, 1.0, 0.2188, 1.0, 0.2188, 0.5, 0.2188, 0.5, 0.2188, 1.0, 0.1875, 1.0, 0.1875, 0.5, 0.1875, 0.5, 0.1875, 1.0, 0.1562, 1.0, 0.1562, 0.5, 0.1562, 0.5, 0.1562, 1.0, 0.125, 1.0, 0.125, 0.5, 0.125, 0.5, 0.125, 1.0, 0.09375, 1.0, 0.09375, 0.5, 0.09375, 0.5, 0.09375, 1.0, 0.0625, 1.0, 0.0625, 0.5, 0.2968, 0.4854, 0.25, 0.49, 0.2032, 0.4854, 0.1582, 0.4717, 0.1167, 0.4496, 0.08029, 0.4197, 0.05045, 0.3833, 0.02827, 0.3418, 0.01461, 0.2968, 0.01, 0.25, 0.01461, 0.2032, 0.02827, 0.1582, 0.05045, 0.1167, 0.08029, 0.08029, 0.1167, 0.05045, 0.1582, 0.02827, 0.2032, 0.01461, 0.25, 0.01, 0.2968, 0.01461, 0.3418, 0.02827, 0.3833, 0.05045, 0.4197, 0.08029, 0.4496, 0.1167, 0.4717, 0.1582, 0.4854, 0.2032, 0.49, 0.25, 0.4854, 0.2968, 0.4717, 0.3418, 0.4496, 0.3833, 0.4197, 0.4197, 0.3833, 0.4496, 0.3418, 0.4717, 0.0625, 0.5, 0.0625, 1.0, 0.03125, 1.0, 0.03125, 0.5, 0.03125, 0.5, 0.03125, 1.0, 0.0, 1.0, 0.0, 0.5, 0.75, 0.49, 0.7968, 0.4854, 0.8418, 0.4717, 0.8833, 0.4496, 0.9197, 0.4197, 0.9496, 0.3833, 0.9717, 0.3418, 0.9854, 0.2968, 0.99, 0.25, 0.9854, 0.2032, 0.9717, 0.1582, 0.9496, 0.1167, 0.9197, 0.08029, 0.8833, 0.05045, 0.8418, 0.02827, 0.7968, 0.01461, 0.75, 0.01, 0.7032, 0.01461, 0.6582, 0.02827, 0.6167, 0.05045, 0.5803, 0.08029, 0.5504, 0.1167, 0.5283, 0.1582, 0.5146, 0.2032, 0.51, 0.25, 0.5146, 0.2968, 0.5283, 0.3418, 0.5504, 0.3833, 0.5803, 0.4197, 0.6167, 0.4496, 0.6582, 0.4717, 0.7032, 0.4854])
me_cylinder_006.use_remesh_preserve_volume = False
me_cylinder_006.use_remesh_preserve_attributes = False
me_cylinder_006.use_mirror_vertex_groups = False
me_cylinder_006.update()

# ---- objects
ob_light = bpy.data.objects.new('Light', light_light)
ob_camera = bpy.data.objects.new('Camera', cam_camera)
ob_cylinder = bpy.data.objects.new('Cylinder', me_cylinder)
ob_cylinder_001 = bpy.data.objects.new('Cylinder.001', me_cylinder_001)
ob_cylinder_002 = bpy.data.objects.new('Cylinder.002', me_cylinder_002)
ob_cylinder_003 = bpy.data.objects.new('Cylinder.003', me_cylinder_005)
ob_cylinder_004 = bpy.data.objects.new('Cylinder.004', me_cylinder_006)

# ---- transforms, parenting, visibility, modifiers, constraints
ob_light.location = (4.076, 1.005, 5.904)
ob_light.rotation_euler = (0.6503, 0.05522, 1.866)
ob_light.lock_rotations_4d = False
ob_light.empty_display_type = 'ARROWS'
ob_light.color = (0.0, 0.0, 0.0, 0.0)
ob_light.lineart.crease_threshold = 0.0
ob_camera.location = (7.359, -6.926, 4.958)
ob_camera.rotation_euler = (1.109, 0.0, 0.8149)
ob_camera.lock_rotations_4d = False
ob_camera.empty_display_type = 'ARROWS'
ob_camera.color = (0.0, 0.0, 0.0, 0.0)
ob_camera.display_type = 'WIRE'
ob_camera.lineart.crease_threshold = 0.0
ob_cylinder.location = (0.0, 0.0, 0.315)
ob_cylinder.scale = (0.06558, 0.06558, 0.6027)
ob_cylinder.lineart.crease_threshold = 0.0
ob_cylinder_001.location = (0.0, 0.0, 1.372)
ob_cylinder_001.scale = (0.6779, 0.6779, 0.4852)
ob_cylinder_001.lineart.crease_threshold = 0.0
ob_cylinder_002.location = (0.0, 0.0, 0.0)
ob_cylinder_002.lineart.crease_threshold = 0.0
ob_cylinder_003.location = (0.004596, 0.0, 0.0)
ob_cylinder_003.scale = (-1.0, 1.0, 1.0)
ob_cylinder_003.lineart.crease_threshold = 0.0
ob_cylinder_004.location = (0.0, 0.0, -0.3168)
ob_cylinder_004.scale = (0.2748, 0.2748, 0.0515)
ob_cylinder_004.lineart.crease_threshold = 0.0

# ---- collection membership
col_collection.objects.link(ob_light)
col_collection.objects.link(ob_camera)
col_collection.objects.link(ob_cylinder)
col_collection.objects.link(ob_cylinder_001)
col_collection.objects.link(ob_cylinder_002)
col_collection.objects.link(ob_cylinder_003)
col_collection.objects.link(ob_cylinder_004)

# ---- scene / render settings (as saved in the file)
scene.camera = ob_camera
scene.frame_start = 1; scene.frame_end = 250; scene.frame_set(1)
scene.render.engine = 'BLENDER_EEVEE_NEXT'
scene.cycles.use_denoising = False
scene.cycles.samples = 128
scene.cycles.sampling_pattern = 'TABULATED_SOBOL'
scene.cycles.use_adaptive_sampling = False
scene.cycles.use_light_tree = False
scene.view_settings.view_transform = 'Filmic'
bpy.context.view_layer.update()
